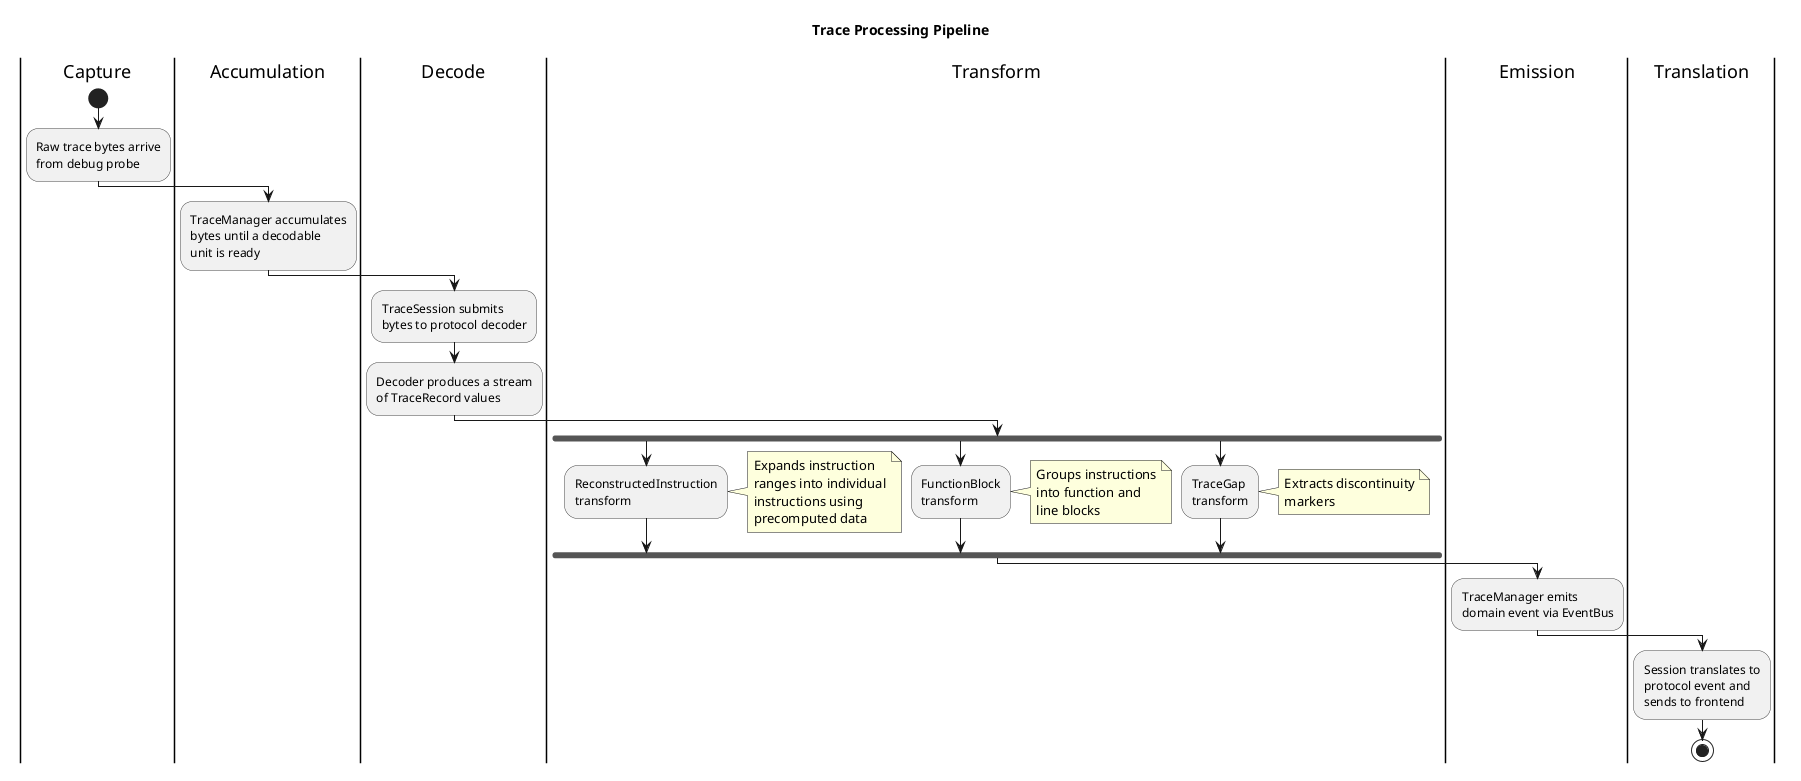

The diagram above was rendered by PlantUML. Its source (embedded in the PNG):
@startuml
skinparam shadowing false
skinparam defaultFontName "Sans Serif"
skinparam backgroundColor white
skinparam activityBorderColor #444

title Trace Processing Pipeline

|Capture|
start
:Raw trace bytes arrive\nfrom debug probe;

|Accumulation|
:TraceManager accumulates\nbytes until a decodable\nunit is ready;

|Decode|
:TraceSession submits\nbytes to protocol decoder;
:Decoder produces a stream\nof TraceRecord values;

|Transform|
fork
    :ReconstructedInstruction\ntransform;
    note right
      Expands instruction
      ranges into individual
      instructions using
      precomputed data
    end note
fork again
    :FunctionBlock\ntransform;
    note right
      Groups instructions
      into function and
      line blocks
    end note
fork again
    :TraceGap\ntransform;
    note right
      Extracts discontinuity
      markers
    end note
end fork

|Emission|
:TraceManager emits\ndomain event via EventBus;

|Translation|
:Session translates to\nprotocol event and\nsends to frontend;
stop
@enduml